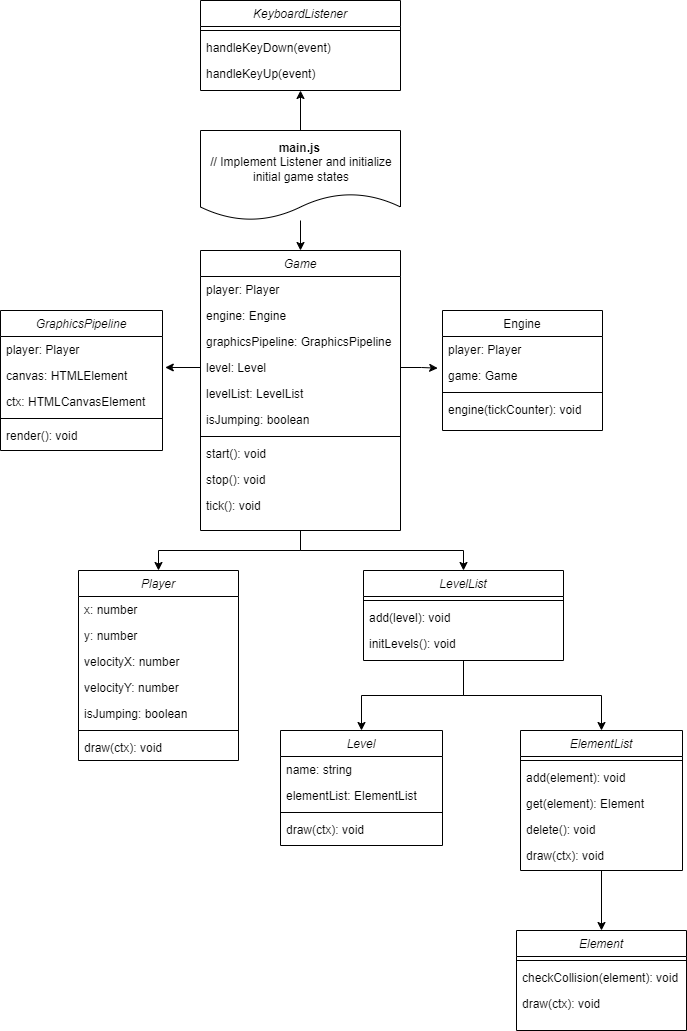

The diagram above was exported from draw.io. Its source (the exported page's mxGraphModel, read from the mxfile embedded in the PNG):
<mxGraphModel dx="1195" dy="643" grid="1" gridSize="10" guides="1" tooltips="1" connect="1" arrows="1" fold="1" page="1" pageScale="1" pageWidth="827" pageHeight="1169" math="0" shadow="0">
  <root>
    <mxCell id="WIyWlLk6GJQsqaUBKTNV-0" />
    <mxCell id="WIyWlLk6GJQsqaUBKTNV-1" parent="WIyWlLk6GJQsqaUBKTNV-0" />
    <mxCell id="zkfFHV4jXpPFQw0GAbJ--0" value="Player" style="swimlane;fontStyle=2;align=center;verticalAlign=top;childLayout=stackLayout;horizontal=1;startSize=26;horizontalStack=0;resizeParent=1;resizeLast=0;collapsible=1;marginBottom=0;rounded=0;shadow=0;strokeWidth=1;" parent="WIyWlLk6GJQsqaUBKTNV-1" vertex="1">
      <mxGeometry x="198" y="600" width="160" height="190" as="geometry">
        <mxRectangle x="230" y="140" width="160" height="26" as="alternateBounds" />
      </mxGeometry>
    </mxCell>
    <mxCell id="zkfFHV4jXpPFQw0GAbJ--1" value="x: number" style="text;align=left;verticalAlign=top;spacingLeft=4;spacingRight=4;overflow=hidden;rotatable=0;points=[[0,0.5],[1,0.5]];portConstraint=eastwest;" parent="zkfFHV4jXpPFQw0GAbJ--0" vertex="1">
      <mxGeometry y="26" width="160" height="26" as="geometry" />
    </mxCell>
    <mxCell id="zkfFHV4jXpPFQw0GAbJ--2" value="y: number" style="text;align=left;verticalAlign=top;spacingLeft=4;spacingRight=4;overflow=hidden;rotatable=0;points=[[0,0.5],[1,0.5]];portConstraint=eastwest;rounded=0;shadow=0;html=0;" parent="zkfFHV4jXpPFQw0GAbJ--0" vertex="1">
      <mxGeometry y="52" width="160" height="26" as="geometry" />
    </mxCell>
    <mxCell id="zkfFHV4jXpPFQw0GAbJ--3" value="velocityX: number" style="text;align=left;verticalAlign=top;spacingLeft=4;spacingRight=4;overflow=hidden;rotatable=0;points=[[0,0.5],[1,0.5]];portConstraint=eastwest;rounded=0;shadow=0;html=0;" parent="zkfFHV4jXpPFQw0GAbJ--0" vertex="1">
      <mxGeometry y="78" width="160" height="26" as="geometry" />
    </mxCell>
    <mxCell id="Org-8UrxnJ-0LRvEKa38-1" value="velocityY: number" style="text;align=left;verticalAlign=top;spacingLeft=4;spacingRight=4;overflow=hidden;rotatable=0;points=[[0,0.5],[1,0.5]];portConstraint=eastwest;rounded=0;shadow=0;html=0;" parent="zkfFHV4jXpPFQw0GAbJ--0" vertex="1">
      <mxGeometry y="104" width="160" height="26" as="geometry" />
    </mxCell>
    <mxCell id="Org-8UrxnJ-0LRvEKa38-0" value="isJumping: boolean" style="text;align=left;verticalAlign=top;spacingLeft=4;spacingRight=4;overflow=hidden;rotatable=0;points=[[0,0.5],[1,0.5]];portConstraint=eastwest;rounded=0;shadow=0;html=0;" parent="zkfFHV4jXpPFQw0GAbJ--0" vertex="1">
      <mxGeometry y="130" width="160" height="26" as="geometry" />
    </mxCell>
    <mxCell id="zkfFHV4jXpPFQw0GAbJ--4" value="" style="line;html=1;strokeWidth=1;align=left;verticalAlign=middle;spacingTop=-1;spacingLeft=3;spacingRight=3;rotatable=0;labelPosition=right;points=[];portConstraint=eastwest;" parent="zkfFHV4jXpPFQw0GAbJ--0" vertex="1">
      <mxGeometry y="156" width="160" height="8" as="geometry" />
    </mxCell>
    <mxCell id="zkfFHV4jXpPFQw0GAbJ--5" value="draw(ctx): void" style="text;align=left;verticalAlign=top;spacingLeft=4;spacingRight=4;overflow=hidden;rotatable=0;points=[[0,0.5],[1,0.5]];portConstraint=eastwest;" parent="zkfFHV4jXpPFQw0GAbJ--0" vertex="1">
      <mxGeometry y="164" width="160" height="26" as="geometry" />
    </mxCell>
    <mxCell id="zkfFHV4jXpPFQw0GAbJ--17" value="Engine" style="swimlane;fontStyle=0;align=center;verticalAlign=top;childLayout=stackLayout;horizontal=1;startSize=26;horizontalStack=0;resizeParent=1;resizeLast=0;collapsible=1;marginBottom=0;rounded=0;shadow=0;strokeWidth=1;" parent="WIyWlLk6GJQsqaUBKTNV-1" vertex="1">
      <mxGeometry x="562" y="340" width="160" height="120" as="geometry">
        <mxRectangle x="550" y="140" width="160" height="26" as="alternateBounds" />
      </mxGeometry>
    </mxCell>
    <mxCell id="zkfFHV4jXpPFQw0GAbJ--18" value="player: Player" style="text;align=left;verticalAlign=top;spacingLeft=4;spacingRight=4;overflow=hidden;rotatable=0;points=[[0,0.5],[1,0.5]];portConstraint=eastwest;" parent="zkfFHV4jXpPFQw0GAbJ--17" vertex="1">
      <mxGeometry y="26" width="160" height="26" as="geometry" />
    </mxCell>
    <mxCell id="zkfFHV4jXpPFQw0GAbJ--19" value="game: Game" style="text;align=left;verticalAlign=top;spacingLeft=4;spacingRight=4;overflow=hidden;rotatable=0;points=[[0,0.5],[1,0.5]];portConstraint=eastwest;rounded=0;shadow=0;html=0;" parent="zkfFHV4jXpPFQw0GAbJ--17" vertex="1">
      <mxGeometry y="52" width="160" height="26" as="geometry" />
    </mxCell>
    <mxCell id="zkfFHV4jXpPFQw0GAbJ--23" value="" style="line;html=1;strokeWidth=1;align=left;verticalAlign=middle;spacingTop=-1;spacingLeft=3;spacingRight=3;rotatable=0;labelPosition=right;points=[];portConstraint=eastwest;" parent="zkfFHV4jXpPFQw0GAbJ--17" vertex="1">
      <mxGeometry y="78" width="160" height="8" as="geometry" />
    </mxCell>
    <mxCell id="zkfFHV4jXpPFQw0GAbJ--24" value="engine(tickCounter): void" style="text;align=left;verticalAlign=top;spacingLeft=4;spacingRight=4;overflow=hidden;rotatable=0;points=[[0,0.5],[1,0.5]];portConstraint=eastwest;" parent="zkfFHV4jXpPFQw0GAbJ--17" vertex="1">
      <mxGeometry y="86" width="160" height="26" as="geometry" />
    </mxCell>
    <mxCell id="Org-8UrxnJ-0LRvEKa38-80" style="edgeStyle=orthogonalEdgeStyle;rounded=0;orthogonalLoop=1;jettySize=auto;html=1;" parent="WIyWlLk6GJQsqaUBKTNV-1" source="Org-8UrxnJ-0LRvEKa38-3" target="Org-8UrxnJ-0LRvEKa38-61" edge="1">
      <mxGeometry relative="1" as="geometry" />
    </mxCell>
    <mxCell id="Org-8UrxnJ-0LRvEKa38-81" style="edgeStyle=orthogonalEdgeStyle;rounded=0;orthogonalLoop=1;jettySize=auto;html=1;" parent="WIyWlLk6GJQsqaUBKTNV-1" source="Org-8UrxnJ-0LRvEKa38-3" target="zkfFHV4jXpPFQw0GAbJ--0" edge="1">
      <mxGeometry relative="1" as="geometry" />
    </mxCell>
    <mxCell id="Org-8UrxnJ-0LRvEKa38-3" value="Game" style="swimlane;fontStyle=2;align=center;verticalAlign=top;childLayout=stackLayout;horizontal=1;startSize=26;horizontalStack=0;resizeParent=1;resizeLast=0;collapsible=1;marginBottom=0;rounded=0;shadow=0;strokeWidth=1;" parent="WIyWlLk6GJQsqaUBKTNV-1" vertex="1">
      <mxGeometry x="320" y="280" width="200" height="280" as="geometry">
        <mxRectangle x="230" y="140" width="160" height="26" as="alternateBounds" />
      </mxGeometry>
    </mxCell>
    <mxCell id="Org-8UrxnJ-0LRvEKa38-4" value="player: Player" style="text;align=left;verticalAlign=top;spacingLeft=4;spacingRight=4;overflow=hidden;rotatable=0;points=[[0,0.5],[1,0.5]];portConstraint=eastwest;" parent="Org-8UrxnJ-0LRvEKa38-3" vertex="1">
      <mxGeometry y="26" width="200" height="26" as="geometry" />
    </mxCell>
    <mxCell id="Org-8UrxnJ-0LRvEKa38-5" value="engine: Engine" style="text;align=left;verticalAlign=top;spacingLeft=4;spacingRight=4;overflow=hidden;rotatable=0;points=[[0,0.5],[1,0.5]];portConstraint=eastwest;rounded=0;shadow=0;html=0;" parent="Org-8UrxnJ-0LRvEKa38-3" vertex="1">
      <mxGeometry y="52" width="200" height="26" as="geometry" />
    </mxCell>
    <mxCell id="Org-8UrxnJ-0LRvEKa38-6" value="graphicsPipeline: GraphicsPipeline" style="text;align=left;verticalAlign=top;spacingLeft=4;spacingRight=4;overflow=hidden;rotatable=0;points=[[0,0.5],[1,0.5]];portConstraint=eastwest;rounded=0;shadow=0;html=0;" parent="Org-8UrxnJ-0LRvEKa38-3" vertex="1">
      <mxGeometry y="78" width="200" height="26" as="geometry" />
    </mxCell>
    <mxCell id="Org-8UrxnJ-0LRvEKa38-7" value="level: Level" style="text;align=left;verticalAlign=top;spacingLeft=4;spacingRight=4;overflow=hidden;rotatable=0;points=[[0,0.5],[1,0.5]];portConstraint=eastwest;rounded=0;shadow=0;html=0;" parent="Org-8UrxnJ-0LRvEKa38-3" vertex="1">
      <mxGeometry y="104" width="200" height="26" as="geometry" />
    </mxCell>
    <mxCell id="Org-8UrxnJ-0LRvEKa38-8" value="levelList: LevelList" style="text;align=left;verticalAlign=top;spacingLeft=4;spacingRight=4;overflow=hidden;rotatable=0;points=[[0,0.5],[1,0.5]];portConstraint=eastwest;rounded=0;shadow=0;html=0;" parent="Org-8UrxnJ-0LRvEKa38-3" vertex="1">
      <mxGeometry y="130" width="200" height="26" as="geometry" />
    </mxCell>
    <mxCell id="Org-8UrxnJ-0LRvEKa38-9" value="isJumping: boolean" style="text;align=left;verticalAlign=top;spacingLeft=4;spacingRight=4;overflow=hidden;rotatable=0;points=[[0,0.5],[1,0.5]];portConstraint=eastwest;rounded=0;shadow=0;html=0;" parent="Org-8UrxnJ-0LRvEKa38-3" vertex="1">
      <mxGeometry y="156" width="200" height="26" as="geometry" />
    </mxCell>
    <mxCell id="Org-8UrxnJ-0LRvEKa38-10" value="" style="line;html=1;strokeWidth=1;align=left;verticalAlign=middle;spacingTop=-1;spacingLeft=3;spacingRight=3;rotatable=0;labelPosition=right;points=[];portConstraint=eastwest;" parent="Org-8UrxnJ-0LRvEKa38-3" vertex="1">
      <mxGeometry y="182" width="200" height="8" as="geometry" />
    </mxCell>
    <mxCell id="Org-8UrxnJ-0LRvEKa38-12" value="start(): void" style="text;align=left;verticalAlign=top;spacingLeft=4;spacingRight=4;overflow=hidden;rotatable=0;points=[[0,0.5],[1,0.5]];portConstraint=eastwest;" parent="Org-8UrxnJ-0LRvEKa38-3" vertex="1">
      <mxGeometry y="190" width="200" height="26" as="geometry" />
    </mxCell>
    <mxCell id="Org-8UrxnJ-0LRvEKa38-13" value="stop(): void" style="text;align=left;verticalAlign=top;spacingLeft=4;spacingRight=4;overflow=hidden;rotatable=0;points=[[0,0.5],[1,0.5]];portConstraint=eastwest;" parent="Org-8UrxnJ-0LRvEKa38-3" vertex="1">
      <mxGeometry y="216" width="200" height="26" as="geometry" />
    </mxCell>
    <mxCell id="Org-8UrxnJ-0LRvEKa38-11" value="tick(): void" style="text;align=left;verticalAlign=top;spacingLeft=4;spacingRight=4;overflow=hidden;rotatable=0;points=[[0,0.5],[1,0.5]];portConstraint=eastwest;" parent="Org-8UrxnJ-0LRvEKa38-3" vertex="1">
      <mxGeometry y="242" width="200" height="26" as="geometry" />
    </mxCell>
    <mxCell id="Org-8UrxnJ-0LRvEKa38-14" value="GraphicsPipeline" style="swimlane;fontStyle=2;align=center;verticalAlign=top;childLayout=stackLayout;horizontal=1;startSize=26;horizontalStack=0;resizeParent=1;resizeLast=0;collapsible=1;marginBottom=0;rounded=0;shadow=0;strokeWidth=1;" parent="WIyWlLk6GJQsqaUBKTNV-1" vertex="1">
      <mxGeometry x="120" y="340" width="162" height="140" as="geometry">
        <mxRectangle x="230" y="140" width="160" height="26" as="alternateBounds" />
      </mxGeometry>
    </mxCell>
    <mxCell id="Org-8UrxnJ-0LRvEKa38-15" value="player: Player" style="text;align=left;verticalAlign=top;spacingLeft=4;spacingRight=4;overflow=hidden;rotatable=0;points=[[0,0.5],[1,0.5]];portConstraint=eastwest;" parent="Org-8UrxnJ-0LRvEKa38-14" vertex="1">
      <mxGeometry y="26" width="162" height="26" as="geometry" />
    </mxCell>
    <mxCell id="Org-8UrxnJ-0LRvEKa38-16" value="canvas: HTMLElement" style="text;align=left;verticalAlign=top;spacingLeft=4;spacingRight=4;overflow=hidden;rotatable=0;points=[[0,0.5],[1,0.5]];portConstraint=eastwest;rounded=0;shadow=0;html=0;" parent="Org-8UrxnJ-0LRvEKa38-14" vertex="1">
      <mxGeometry y="52" width="162" height="26" as="geometry" />
    </mxCell>
    <mxCell id="Org-8UrxnJ-0LRvEKa38-17" value="ctx: HTMLCanvasElement " style="text;align=left;verticalAlign=top;spacingLeft=4;spacingRight=4;overflow=hidden;rotatable=0;points=[[0,0.5],[1,0.5]];portConstraint=eastwest;rounded=0;shadow=0;html=0;" parent="Org-8UrxnJ-0LRvEKa38-14" vertex="1">
      <mxGeometry y="78" width="162" height="26" as="geometry" />
    </mxCell>
    <mxCell id="Org-8UrxnJ-0LRvEKa38-21" value="" style="line;html=1;strokeWidth=1;align=left;verticalAlign=middle;spacingTop=-1;spacingLeft=3;spacingRight=3;rotatable=0;labelPosition=right;points=[];portConstraint=eastwest;" parent="Org-8UrxnJ-0LRvEKa38-14" vertex="1">
      <mxGeometry y="104" width="162" height="8" as="geometry" />
    </mxCell>
    <mxCell id="Org-8UrxnJ-0LRvEKa38-22" value="render(): void" style="text;align=left;verticalAlign=top;spacingLeft=4;spacingRight=4;overflow=hidden;rotatable=0;points=[[0,0.5],[1,0.5]];portConstraint=eastwest;" parent="Org-8UrxnJ-0LRvEKa38-14" vertex="1">
      <mxGeometry y="112" width="162" height="26" as="geometry" />
    </mxCell>
    <mxCell id="Org-8UrxnJ-0LRvEKa38-25" value="Element" style="swimlane;fontStyle=2;align=center;verticalAlign=top;childLayout=stackLayout;horizontal=1;startSize=26;horizontalStack=0;resizeParent=1;resizeLast=0;collapsible=1;marginBottom=0;rounded=0;shadow=0;strokeWidth=1;" parent="WIyWlLk6GJQsqaUBKTNV-1" vertex="1">
      <mxGeometry x="636" y="960" width="170" height="100" as="geometry">
        <mxRectangle x="230" y="140" width="160" height="26" as="alternateBounds" />
      </mxGeometry>
    </mxCell>
    <mxCell id="Org-8UrxnJ-0LRvEKa38-29" value="" style="line;html=1;strokeWidth=1;align=left;verticalAlign=middle;spacingTop=-1;spacingLeft=3;spacingRight=3;rotatable=0;labelPosition=right;points=[];portConstraint=eastwest;" parent="Org-8UrxnJ-0LRvEKa38-25" vertex="1">
      <mxGeometry y="26" width="170" height="8" as="geometry" />
    </mxCell>
    <mxCell id="Org-8UrxnJ-0LRvEKa38-30" value="checkCollision(element): void" style="text;align=left;verticalAlign=top;spacingLeft=4;spacingRight=4;overflow=hidden;rotatable=0;points=[[0,0.5],[1,0.5]];portConstraint=eastwest;" parent="Org-8UrxnJ-0LRvEKa38-25" vertex="1">
      <mxGeometry y="34" width="170" height="26" as="geometry" />
    </mxCell>
    <mxCell id="2deVswBnYHtL2qDCiq9x-1" value="draw(ctx): void" style="text;align=left;verticalAlign=top;spacingLeft=4;spacingRight=4;overflow=hidden;rotatable=0;points=[[0,0.5],[1,0.5]];portConstraint=eastwest;" vertex="1" parent="Org-8UrxnJ-0LRvEKa38-25">
      <mxGeometry y="60" width="170" height="26" as="geometry" />
    </mxCell>
    <mxCell id="Org-8UrxnJ-0LRvEKa38-31" value="Level" style="swimlane;fontStyle=2;align=center;verticalAlign=top;childLayout=stackLayout;horizontal=1;startSize=26;horizontalStack=0;resizeParent=1;resizeLast=0;collapsible=1;marginBottom=0;rounded=0;shadow=0;strokeWidth=1;" parent="WIyWlLk6GJQsqaUBKTNV-1" vertex="1">
      <mxGeometry x="400" y="760" width="162" height="115" as="geometry">
        <mxRectangle x="230" y="140" width="160" height="26" as="alternateBounds" />
      </mxGeometry>
    </mxCell>
    <mxCell id="Org-8UrxnJ-0LRvEKa38-32" value="name: string" style="text;align=left;verticalAlign=top;spacingLeft=4;spacingRight=4;overflow=hidden;rotatable=0;points=[[0,0.5],[1,0.5]];portConstraint=eastwest;" parent="Org-8UrxnJ-0LRvEKa38-31" vertex="1">
      <mxGeometry y="26" width="162" height="26" as="geometry" />
    </mxCell>
    <mxCell id="Org-8UrxnJ-0LRvEKa38-33" value="elementList: ElementList" style="text;align=left;verticalAlign=top;spacingLeft=4;spacingRight=4;overflow=hidden;rotatable=0;points=[[0,0.5],[1,0.5]];portConstraint=eastwest;rounded=0;shadow=0;html=0;" parent="Org-8UrxnJ-0LRvEKa38-31" vertex="1">
      <mxGeometry y="52" width="162" height="26" as="geometry" />
    </mxCell>
    <mxCell id="Org-8UrxnJ-0LRvEKa38-34" value="" style="line;html=1;strokeWidth=1;align=left;verticalAlign=middle;spacingTop=-1;spacingLeft=3;spacingRight=3;rotatable=0;labelPosition=right;points=[];portConstraint=eastwest;" parent="Org-8UrxnJ-0LRvEKa38-31" vertex="1">
      <mxGeometry y="78" width="162" height="8" as="geometry" />
    </mxCell>
    <mxCell id="Org-8UrxnJ-0LRvEKa38-35" value="draw(ctx): void" style="text;align=left;verticalAlign=top;spacingLeft=4;spacingRight=4;overflow=hidden;rotatable=0;points=[[0,0.5],[1,0.5]];portConstraint=eastwest;" parent="Org-8UrxnJ-0LRvEKa38-31" vertex="1">
      <mxGeometry y="86" width="162" height="26" as="geometry" />
    </mxCell>
    <mxCell id="Org-8UrxnJ-0LRvEKa38-84" style="edgeStyle=orthogonalEdgeStyle;rounded=0;orthogonalLoop=1;jettySize=auto;html=1;" parent="WIyWlLk6GJQsqaUBKTNV-1" source="Org-8UrxnJ-0LRvEKa38-37" target="Org-8UrxnJ-0LRvEKa38-25" edge="1">
      <mxGeometry relative="1" as="geometry" />
    </mxCell>
    <mxCell id="Org-8UrxnJ-0LRvEKa38-37" value="ElementList" style="swimlane;fontStyle=2;align=center;verticalAlign=top;childLayout=stackLayout;horizontal=1;startSize=26;horizontalStack=0;resizeParent=1;resizeLast=0;collapsible=1;marginBottom=0;rounded=0;shadow=0;strokeWidth=1;" parent="WIyWlLk6GJQsqaUBKTNV-1" vertex="1">
      <mxGeometry x="640" y="760" width="162" height="140" as="geometry">
        <mxRectangle x="230" y="140" width="160" height="26" as="alternateBounds" />
      </mxGeometry>
    </mxCell>
    <mxCell id="Org-8UrxnJ-0LRvEKa38-38" value="" style="line;html=1;strokeWidth=1;align=left;verticalAlign=middle;spacingTop=-1;spacingLeft=3;spacingRight=3;rotatable=0;labelPosition=right;points=[];portConstraint=eastwest;" parent="Org-8UrxnJ-0LRvEKa38-37" vertex="1">
      <mxGeometry y="26" width="162" height="8" as="geometry" />
    </mxCell>
    <mxCell id="Org-8UrxnJ-0LRvEKa38-39" value="add(element): void" style="text;align=left;verticalAlign=top;spacingLeft=4;spacingRight=4;overflow=hidden;rotatable=0;points=[[0,0.5],[1,0.5]];portConstraint=eastwest;" parent="Org-8UrxnJ-0LRvEKa38-37" vertex="1">
      <mxGeometry y="34" width="162" height="26" as="geometry" />
    </mxCell>
    <mxCell id="Org-8UrxnJ-0LRvEKa38-41" value="get(element): Element" style="text;align=left;verticalAlign=top;spacingLeft=4;spacingRight=4;overflow=hidden;rotatable=0;points=[[0,0.5],[1,0.5]];portConstraint=eastwest;" parent="Org-8UrxnJ-0LRvEKa38-37" vertex="1">
      <mxGeometry y="60" width="162" height="26" as="geometry" />
    </mxCell>
    <mxCell id="Org-8UrxnJ-0LRvEKa38-42" value="delete(): void" style="text;align=left;verticalAlign=top;spacingLeft=4;spacingRight=4;overflow=hidden;rotatable=0;points=[[0,0.5],[1,0.5]];portConstraint=eastwest;" parent="Org-8UrxnJ-0LRvEKa38-37" vertex="1">
      <mxGeometry y="86" width="162" height="26" as="geometry" />
    </mxCell>
    <mxCell id="Org-8UrxnJ-0LRvEKa38-40" value="draw(ctx): void" style="text;align=left;verticalAlign=top;spacingLeft=4;spacingRight=4;overflow=hidden;rotatable=0;points=[[0,0.5],[1,0.5]];portConstraint=eastwest;" parent="Org-8UrxnJ-0LRvEKa38-37" vertex="1">
      <mxGeometry y="112" width="162" height="26" as="geometry" />
    </mxCell>
    <mxCell id="Org-8UrxnJ-0LRvEKa38-44" value="KeyboardListener" style="swimlane;fontStyle=2;align=center;verticalAlign=top;childLayout=stackLayout;horizontal=1;startSize=26;horizontalStack=0;resizeParent=1;resizeLast=0;collapsible=1;marginBottom=0;rounded=0;shadow=0;strokeWidth=1;" parent="WIyWlLk6GJQsqaUBKTNV-1" vertex="1">
      <mxGeometry x="320" y="30" width="200" height="90" as="geometry">
        <mxRectangle x="230" y="140" width="160" height="26" as="alternateBounds" />
      </mxGeometry>
    </mxCell>
    <mxCell id="Org-8UrxnJ-0LRvEKa38-45" value="" style="line;html=1;strokeWidth=1;align=left;verticalAlign=middle;spacingTop=-1;spacingLeft=3;spacingRight=3;rotatable=0;labelPosition=right;points=[];portConstraint=eastwest;" parent="Org-8UrxnJ-0LRvEKa38-44" vertex="1">
      <mxGeometry y="26" width="200" height="8" as="geometry" />
    </mxCell>
    <mxCell id="Org-8UrxnJ-0LRvEKa38-46" value="handleKeyDown(event)" style="text;align=left;verticalAlign=top;spacingLeft=4;spacingRight=4;overflow=hidden;rotatable=0;points=[[0,0.5],[1,0.5]];portConstraint=eastwest;" parent="Org-8UrxnJ-0LRvEKa38-44" vertex="1">
      <mxGeometry y="34" width="200" height="26" as="geometry" />
    </mxCell>
    <mxCell id="Org-8UrxnJ-0LRvEKa38-47" value="handleKeyUp(event)" style="text;align=left;verticalAlign=top;spacingLeft=4;spacingRight=4;overflow=hidden;rotatable=0;points=[[0,0.5],[1,0.5]];portConstraint=eastwest;" parent="Org-8UrxnJ-0LRvEKa38-44" vertex="1">
      <mxGeometry y="60" width="200" height="26" as="geometry" />
    </mxCell>
    <mxCell id="Org-8UrxnJ-0LRvEKa38-73" style="edgeStyle=orthogonalEdgeStyle;rounded=0;orthogonalLoop=1;jettySize=auto;html=1;entryX=0.5;entryY=1;entryDx=0;entryDy=0;" parent="WIyWlLk6GJQsqaUBKTNV-1" source="Org-8UrxnJ-0LRvEKa38-60" target="Org-8UrxnJ-0LRvEKa38-44" edge="1">
      <mxGeometry relative="1" as="geometry" />
    </mxCell>
    <mxCell id="Org-8UrxnJ-0LRvEKa38-75" style="edgeStyle=orthogonalEdgeStyle;rounded=0;orthogonalLoop=1;jettySize=auto;html=1;" parent="WIyWlLk6GJQsqaUBKTNV-1" source="Org-8UrxnJ-0LRvEKa38-60" target="Org-8UrxnJ-0LRvEKa38-3" edge="1">
      <mxGeometry relative="1" as="geometry" />
    </mxCell>
    <mxCell id="Org-8UrxnJ-0LRvEKa38-60" value="&lt;div style=&quot;text-align: center;&quot;&gt;&lt;span style=&quot;background-color: initial; text-align: left;&quot;&gt;&lt;b&gt;main.js&amp;nbsp;&lt;/b&gt;&lt;/span&gt;&lt;/div&gt;&lt;div style=&quot;text-align: center;&quot;&gt;&lt;span style=&quot;background-color: initial; text-align: left;&quot;&gt;// Implement Listener and initialize initial game states&lt;/span&gt;&lt;br&gt;&lt;/div&gt;" style="shape=document;whiteSpace=wrap;html=1;boundedLbl=1;align=left;" parent="WIyWlLk6GJQsqaUBKTNV-1" vertex="1">
      <mxGeometry x="320" y="160" width="200" height="90" as="geometry" />
    </mxCell>
    <mxCell id="Org-8UrxnJ-0LRvEKa38-82" style="edgeStyle=orthogonalEdgeStyle;rounded=0;orthogonalLoop=1;jettySize=auto;html=1;exitX=0.5;exitY=1;exitDx=0;exitDy=0;" parent="WIyWlLk6GJQsqaUBKTNV-1" source="Org-8UrxnJ-0LRvEKa38-61" target="Org-8UrxnJ-0LRvEKa38-31" edge="1">
      <mxGeometry relative="1" as="geometry" />
    </mxCell>
    <mxCell id="Org-8UrxnJ-0LRvEKa38-83" style="edgeStyle=orthogonalEdgeStyle;rounded=0;orthogonalLoop=1;jettySize=auto;html=1;" parent="WIyWlLk6GJQsqaUBKTNV-1" source="Org-8UrxnJ-0LRvEKa38-61" target="Org-8UrxnJ-0LRvEKa38-37" edge="1">
      <mxGeometry relative="1" as="geometry" />
    </mxCell>
    <mxCell id="Org-8UrxnJ-0LRvEKa38-61" value="LevelList" style="swimlane;fontStyle=2;align=center;verticalAlign=top;childLayout=stackLayout;horizontal=1;startSize=26;horizontalStack=0;resizeParent=1;resizeLast=0;collapsible=1;marginBottom=0;rounded=0;shadow=0;strokeWidth=1;" parent="WIyWlLk6GJQsqaUBKTNV-1" vertex="1">
      <mxGeometry x="483" y="600" width="200" height="90" as="geometry">
        <mxRectangle x="230" y="140" width="160" height="26" as="alternateBounds" />
      </mxGeometry>
    </mxCell>
    <mxCell id="Org-8UrxnJ-0LRvEKa38-64" value="" style="line;html=1;strokeWidth=1;align=left;verticalAlign=middle;spacingTop=-1;spacingLeft=3;spacingRight=3;rotatable=0;labelPosition=right;points=[];portConstraint=eastwest;" parent="Org-8UrxnJ-0LRvEKa38-61" vertex="1">
      <mxGeometry y="26" width="200" height="8" as="geometry" />
    </mxCell>
    <mxCell id="Org-8UrxnJ-0LRvEKa38-66" value="add(level): void" style="text;align=left;verticalAlign=top;spacingLeft=4;spacingRight=4;overflow=hidden;rotatable=0;points=[[0,0.5],[1,0.5]];portConstraint=eastwest;" parent="Org-8UrxnJ-0LRvEKa38-61" vertex="1">
      <mxGeometry y="34" width="200" height="26" as="geometry" />
    </mxCell>
    <mxCell id="Org-8UrxnJ-0LRvEKa38-65" value="initLevels(): void" style="text;align=left;verticalAlign=top;spacingLeft=4;spacingRight=4;overflow=hidden;rotatable=0;points=[[0,0.5],[1,0.5]];portConstraint=eastwest;" parent="Org-8UrxnJ-0LRvEKa38-61" vertex="1">
      <mxGeometry y="60" width="200" height="26" as="geometry" />
    </mxCell>
    <mxCell id="Org-8UrxnJ-0LRvEKa38-77" style="edgeStyle=orthogonalEdgeStyle;rounded=0;orthogonalLoop=1;jettySize=auto;html=1;entryX=-0.03;entryY=0.218;entryDx=0;entryDy=0;entryPerimeter=0;" parent="WIyWlLk6GJQsqaUBKTNV-1" source="Org-8UrxnJ-0LRvEKa38-7" target="zkfFHV4jXpPFQw0GAbJ--19" edge="1">
      <mxGeometry relative="1" as="geometry" />
    </mxCell>
    <mxCell id="Org-8UrxnJ-0LRvEKa38-79" style="edgeStyle=orthogonalEdgeStyle;rounded=0;orthogonalLoop=1;jettySize=auto;html=1;entryX=1.017;entryY=0.191;entryDx=0;entryDy=0;entryPerimeter=0;" parent="WIyWlLk6GJQsqaUBKTNV-1" source="Org-8UrxnJ-0LRvEKa38-7" target="Org-8UrxnJ-0LRvEKa38-16" edge="1">
      <mxGeometry relative="1" as="geometry" />
    </mxCell>
  </root>
</mxGraphModel>